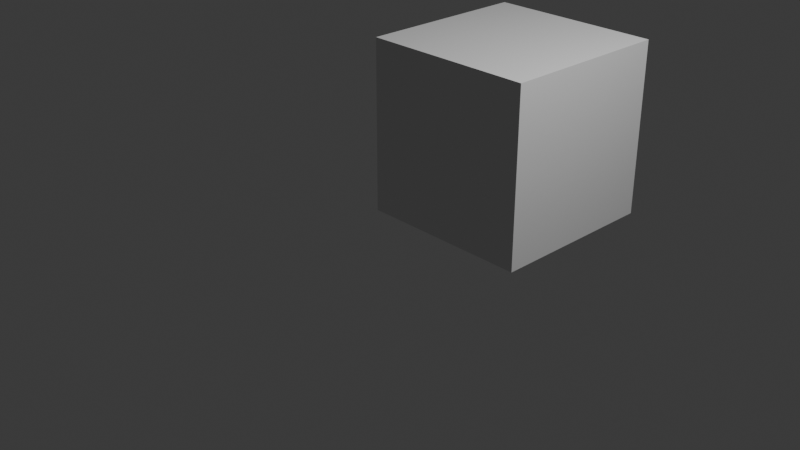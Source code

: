 # Source: bee2.blend  (saved by Blender 5.2.44; exported with 4.5.12 LTS)
import bpy
from mathutils import Matrix  # noqa: F401  (used for matrix-valued properties, if any)

bpy.ops.wm.read_factory_settings(use_empty=True)
scene = bpy.context.scene
scene.name = 'Scene'

# ---- collections
col_collection = bpy.data.collections.new('Collection'); scene.collection.children.link(col_collection)

# ---- world
world_world = bpy.data.worlds.new('World'); scene.world = world_world
world_world.use_nodes = True; world_world.node_tree.nodes.clear()
_N = world_world.node_tree.nodes; _L = world_world.node_tree.links
n0 = _N.new('ShaderNodeOutputWorld'); n0.name = 'World Output'; n0.location = (200, 100)
n1 = _N.new('ShaderNodeBackground'); n1.name = 'Background'; n1.location = (-200, 100)
n1.inputs[0].default_value = (0.05088, 0.05088, 0.05088, 1.0)
_L.new(n1.outputs[0], n0.inputs[0])
n0.is_active_output = True
world_world.color = (0.05088, 0.05088, 0.05088)
world_world.sun_shadow_jitter_overblur = 0.0

# ---- cameras
cam_camera = bpy.data.cameras.new('Camera')
cam_camera.clip_end = 100.0
cam_camera.ortho_scale = 7.314

# ---- lights
light_light = bpy.data.lights.new('Light', 'POINT')
light_light.energy = 1000.0
light_light.shadow_soft_size = 0.1

# ---- meshes
me_cube_001 = bpy.data.meshes.new('Cube.001')
me_cube_001.from_pydata([(-1.0, 0.6101, -0.4518), (-1.0, 0.6101, 1.548), (-1.0, 2.61, -0.4518), (-1.0, 2.61, 1.548), (1.0, 0.6101, -0.4518), (1.0, 0.6101, 1.548), (1.0, 2.61, -0.4518), (1.0, 2.61, 1.548)], [], [(0, 1, 3, 2), (2, 3, 7, 6), (6, 7, 5, 4), (4, 5, 1, 0), (2, 6, 4, 0), (7, 3, 1, 5)])
_uv = me_cube_001.uv_layers.new(name='UVMap')
_uv.uv.foreach_set('vector', [0.375, 0.0, 0.625, 0.0, 0.625, 0.25, 0.375, 0.25, 0.375, 0.25, 0.625, 0.25, 0.625, 0.5, 0.375, 0.5, 0.375, 0.5, 0.625, 0.5, 0.625, 0.75, 0.375, 0.75, 0.375, 0.75, 0.625, 0.75, 0.625, 1.0, 0.375, 1.0, 0.125, 0.5, 0.375, 0.5, 0.375, 0.75, 0.125, 0.75, 0.625, 0.5, 0.875, 0.5, 0.875, 0.75, 0.625, 0.75])
me_cube_001.update()

# ---- objects
ob_light = bpy.data.objects.new('Light', light_light)
ob_camera = bpy.data.objects.new('Camera', cam_camera)
ob_empty = bpy.data.objects.new('Empty', None)
ob_cube = bpy.data.objects.new('Cube', me_cube_001)

# ---- transforms, parenting, visibility, modifiers, constraints
ob_light.location = (4.076, 1.005, 5.904)
ob_light.rotation_euler = (0.6503, 0.05522, 1.866)
ob_light.lock_rotations_4d = False
ob_light.empty_display_type = 'ARROWS'
ob_light.color = (0.0, 0.0, 0.0, 0.0)
ob_light.lineart.crease_threshold = 0.0
ob_camera.location = (7.359, -6.926, 4.958)
ob_camera.rotation_euler = (1.109, 0.0, 0.8149)
ob_camera.lock_rotations_4d = False
ob_camera.empty_display_type = 'ARROWS'
ob_camera.color = (0.0, 0.0, 0.0, 0.0)
ob_camera.display_type = 'WIRE'
ob_camera.lineart.crease_threshold = 0.0
ob_empty.location = (-19.97, 0.0, 0.0)
ob_empty.rotation_euler = (1.571, -0.0, -1.571)
ob_empty.scale = (5.44, 5.44, 5.44)
ob_empty.empty_display_type = 'IMAGE'
ob_empty.empty_display_size = 5.0
ob_empty.empty_image_depth = 'BACK'
ob_empty.show_empty_image_perspective = False
ob_empty.empty_image_side = 'FRONT'
ob_cube.location = (0.0, 0.0, 0.0)

# ---- collection membership
col_collection.objects.link(ob_light)
col_collection.objects.link(ob_camera)
col_collection.objects.link(ob_empty)
col_collection.objects.link(ob_cube)

# ---- scene / render settings (as saved in the file)
scene.camera = ob_camera
scene.frame_start = 1; scene.frame_end = 250; scene.frame_set(1)
scene.render.engine = 'BLENDER_EEVEE_NEXT'
scene.render.bake_bias = 0.0
scene.render.bake_samples = 0
scene.render.compositor_device = 'GPU'
scene.eevee.use_volume_custom_range = False
scene.eevee.fast_gi_thickness_near = 0.1
scene.eevee.fast_gi_thickness_far = 0.0
scene.eevee.ray_tracing_options.screen_trace_thickness = 0.1
bpy.context.view_layer.update()

